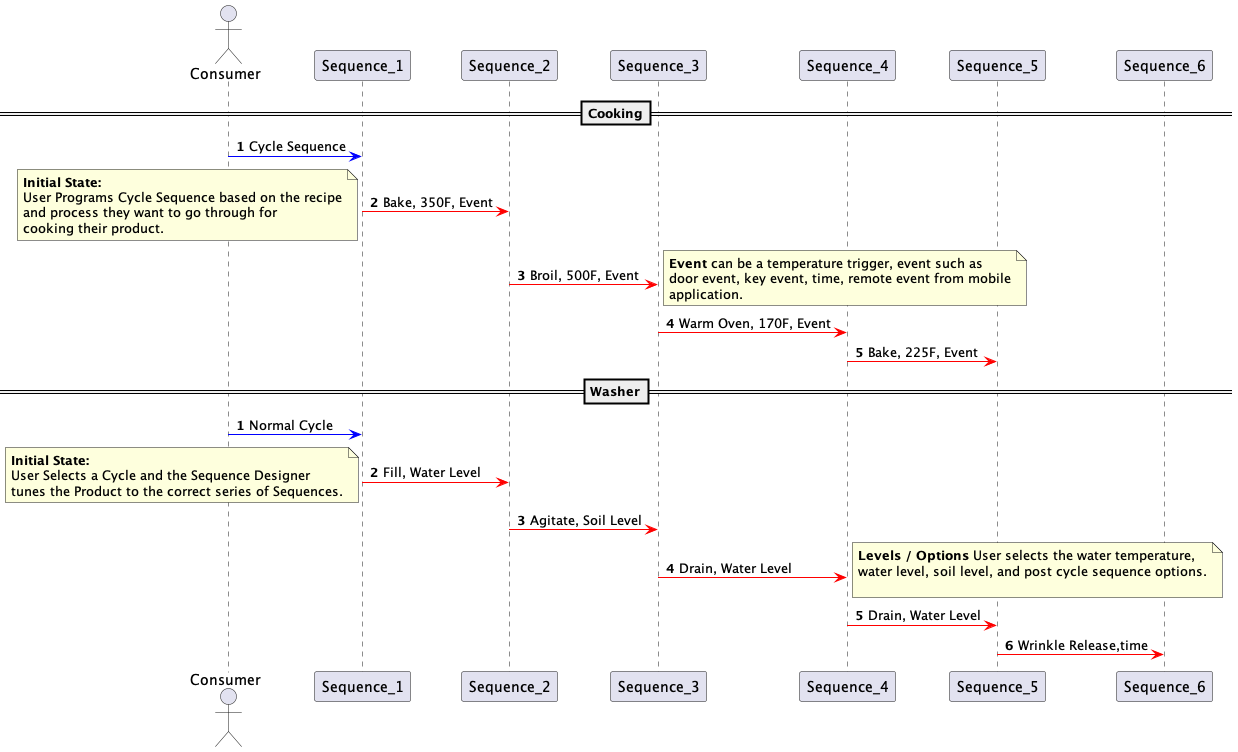

The diagram above was rendered by PlantUML. Its source (embedded in the PNG):
@startuml process


    autonumber
    actor Consumer


    ==Cooking==
    Consumer -[#blue]> Sequence_1: Cycle Sequence
    Sequence_1 -[#red]> Sequence_2 : Bake, 350F, Event
    note left 
    **Initial State:**
    User Programs Cycle Sequence based on the recipe
    and process they want to go through for 
    cooking their product.
    end note
    Sequence_2 -[#red]> Sequence_3 : Broil, 500F, Event
    note right 
    **Event** can be a temperature trigger, event such as 
    door event, key event, time, remote event from mobile
    application.
    end note
    Sequence_3 -[#red]> Sequence_4 : Warm Oven, 170F, Event
    Sequence_4 -[#red]> Sequence_5 : Bake, 225F, Event

    ==Washer==
    autonumber
    Consumer -[#blue]> Sequence_1: Normal Cycle
    Sequence_1 -[#red]> Sequence_2 : Fill, Water Level
    note left 
    **Initial State:**
    User Selects a Cycle and the Sequence Designer 
    tunes the Product to the correct series of Sequences.
    end note
    Sequence_2 -[#red]> Sequence_3 : Agitate, Soil Level
    Sequence_3 -[#red]> Sequence_4 : Drain, Water Level
    note right
    **Levels / Options** User selects the water temperature, 
    water level, soil level, and post cycle sequence options.

    end note
    Sequence_4 -[#red]> Sequence_5 : Drain, Water Level
    Sequence_5 -[#red]> Sequence_6 : Wrinkle Release,time

@enduml